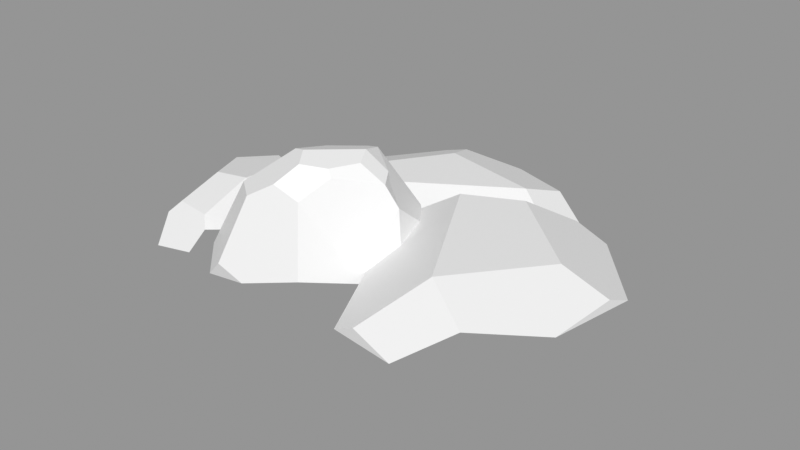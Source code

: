 # Source: Rocks_Round_m_2C_03.blend  (saved by Blender 3.0.42; exported with 4.5.12 LTS)
import bpy
from mathutils import Matrix  # noqa: F401  (used for matrix-valued properties, if any)

bpy.ops.wm.read_factory_settings(use_empty=True)
scene = bpy.context.scene
scene.name = 'Scene'

# ---- images (referenced by path relative to the original .blend; pixels are not part of the script)
import os
ASSET_DIR = os.environ.get("B2B_ASSET_DIR", "")  # directory of the original .blend (textures are referenced by path, not embedded)
HERE = os.path.dirname(os.path.abspath(__file__))  # packed textures are extracted next to this script under _unpacked/

def load_image(name, relpath, width, height, colorspace="sRGB"):
    """Load a texture the original file referenced (path relative to the .blend, or extracted next to this script)."""
    p = next((c for c in (os.path.join(HERE, relpath), os.path.join(ASSET_DIR, relpath)) if relpath and os.path.exists(c)), "")
    if p:
        img = bpy.data.images.load(p, check_existing=True)
        img.name = name
    else:  # same state as the original file: an image datablock whose file is absent (Cycles renders it pink)
        img = bpy.data.images.new(name, width, height)
        img.source = "FILE"
        img.filepath = "//" + (relpath or name)
    img.colorspace_settings.name = colorspace
    return img
img_rocks_texture_atlas_1024x1024_png = load_image('Rocks_Texture_Atlas_1024x1024.png', 'Rocks_Texture_Atlas_1024x1024.png', 1024, 1024, 'sRGB')

# ---- materials (node trees are filled in below, after node groups)
mat_rocks_063 = bpy.data.materials.new('Rocks.063')
mat_rocks_063.use_transparent_shadow = False
mat_rocks_063.diffuse_color = (1.0, 1.0, 1.0, 1.0)
mat_rocks_063.roughness = 0.69
mat_rocks_063.specular_intensity = 0.0
mat_material_057 = bpy.data.materials.new('Material.057')
mat_material_057.use_transparent_shadow = False
mat_material_057.roughness = 0.5

# ---- material node trees
mat_rocks_063.use_nodes = True; mat_rocks_063.node_tree.nodes.clear()
_N = mat_rocks_063.node_tree.nodes; _L = mat_rocks_063.node_tree.links
n0 = _N.new('ShaderNodeBsdfPrincipled'); n0.name = 'Principled BSDF'; n0.location = (10, 300)
n0.distribution = 'GGX'
n0.subsurface_method = 'RANDOM_WALK_SKIN'
n0.inputs[2].default_value = 0.69
n0.inputs[3].default_value = 1.45
n0.inputs[4].default_value = 0.0
n0.inputs[13].default_value = 0.0
n1 = _N.new('ShaderNodeOutputMaterial'); n1.name = 'Material Output'; n1.location = (300, 300)
n2 = _N.new('ShaderNodeNormalMap'); n2.name = 'Normal Map'; n2.location = (-300, -300)
n2.label = 'Normal/Map'
n3 = _N.new('ShaderNodeTexImage'); n3.name = 'Image Texture'; n3.location = (-300, 600)
n3.image = img_rocks_texture_atlas_1024x1024_png
_L.new(n0.outputs[0], n1.inputs[0])
_L.new(n2.outputs[0], n0.inputs[5])
_L.new(n3.outputs[0], n0.inputs[0])
n1.is_active_output = True
mat_material_057.use_nodes = True; mat_material_057.node_tree.nodes.clear()
_N = mat_material_057.node_tree.nodes; _L = mat_material_057.node_tree.links
n0 = _N.new('ShaderNodeBsdfPrincipled'); n0.name = 'Principled BSDF'; n0.location = (10, 300)
n0.distribution = 'GGX'
n0.subsurface_method = 'RANDOM_WALK_SKIN'
n0.inputs[3].default_value = 1.45
n0.inputs[27].default_value = (0.0, 0.0, 0.0, 1.0)
n0.inputs[28].default_value = 1.0
n1 = _N.new('ShaderNodeOutputMaterial'); n1.name = 'Material Output'; n1.location = (300, 300)
n2 = _N.new('ShaderNodeNormalMap'); n2.name = 'Normal Map'; n2.location = (-300, -300)
n2.label = 'Normal/Map'
n2.inputs[0].default_value = 0.0
_L.new(n0.outputs[0], n1.inputs[0])
_L.new(n2.outputs[0], n0.inputs[5])
n1.is_active_output = True

# ---- meshes
me_rocks_round_m_2c_03_005 = bpy.data.meshes.new('Rocks_Round_m_2C_03.005')
me_rocks_round_m_2c_03_005.from_pydata([(-0.4006, -0.1626, 0.281), (-0.1767, -0.1025, 0.5773), (0.0973, -0.1637, 0.3536), (-0.3283, -0.1011, 0.04405), (-0.06269, -0.1014, -0.07824), (-0.05991, 0.1976, -0.1488), (0.2823, 0.1222, 0.1846), (0.1847, 0.1864, 0.3265), (0.1703, 0.5551, 0.1609), (0.08572, 0.283, -0.1594), (-0.004966, 0.6184, 0.001396), (0.1145, 0.3452, -0.1319), (-0.3579, -0.1021, 0.5774), (-0.4064, -0.1628, 0.3964), (-0.1191, 0.2256, -0.1313), (-0.3027, 0.1522, -0.02113), (-0.06047, 0.6073, -0.0009608), (-0.1319, 0.4321, -0.07885), (-0.4045, 0.1423, 0.6027), (0.02805, 0.5986, 0.3202), (-0.08537, 0.02791, 0.5492), (-0.1454, 0.5723, 0.4619), (-0.03493, 0.5205, 0.4409), (-0.3302, 0.2201, 0.6156), (-0.248, 0.5098, 0.5113), (0.0132, 0.2118, 0.5091), (-0.2191, 0.16, 0.5967), (0.2159, -0.1636, 0.1599), (0.1408, -0.1018, -0.04829), (0.1754, 0.08241, -0.07371), (0.2233, 0.462, 0.1399), (0.2086, 0.3154, -0.0419), (0.2386, 0.162, -0.01319), (-0.5053, 0.1399, 0.4187), (-0.4932, 0.2105, 0.4942), (0.02525, 0.6517, 0.1086), (0.06835, 0.6315, 0.1905), (-0.1521, 0.6582, 0.2839), (-0.09824, 0.6384, 0.3639), (0.003616, 0.6278, 0.3069), (-0.3639, 0.04483, 0.06593), (-0.4661, 0.01183, 0.2892), (-0.3821, 0.253, 0.05448), (-0.499, 0.1107, 0.3349), (-0.3549, 0.5118, 0.4277), (-0.1917, 0.6084, 0.1078), (-0.3096, 0.4474, 0.07916), (-0.2083, 0.6442, 0.2703), (0.1262, 0.5771, 0.08927), (0.1195, 0.5331, 0.07693), (1.162, 0.3882, 0.1089), (0.9468, 0.4501, 0.09321), (0.3133, 0.4501, -0.1422), (0.6467, 0.4501, 0.4663), (0.1295, 0.3348, -0.1217), (0.4656, 0.271, 0.6882), (1.112, 0.3437, 0.3753), (0.6665, 0.2256, 0.7259), (0.864, 0.3652, 0.5853), (0.8695, 0.3086, -0.3821), (1.181, 0.3469, 0.007582), (1.194, 0.1747, -0.05805), (1.119, 0.1609, 0.3388), (1.177, 0.08814, 0.03104), (0.1321, 0.1876, -0.1356), (0.556, 0.4501, -0.2572), (0.7095, 0.3481, -0.4122), (0.2681, 0.3252, -0.2971), (0.516, 0.2551, -0.4485), (0.3528, 0.2112, 0.667), (0.08941, 0.2419, 0.09167), (0.9298, -0.1307, 0.3725), (0.9422, 0.0503, 0.4672), (0.6537, 0.1484, 0.7235), (0.1653, 0.1326, -0.1355), (0.5998, 0.08137, -0.4328), (0.4208, 0.1067, 0.6798), (0.6294, -0.1307, 0.4412), (0.1681, 0.09313, 0.06728), (0.4088, -0.1307, -0.01888), (0.9222, 0.195, -0.3722), (1.136, 0.1469, -0.1399), (1.115, -0.08156, 0.000511), (0.7011, -0.1307, -0.3128), (-0.5866, -0.1001, -0.3457), (-0.7869, 0.2665, -0.2106), (-0.9359, 0.1373, -0.2117), (-0.9384, -0.1002, -0.2537), (-1.095, -0.1479, 0.1105), (-0.7827, -0.1, 0.5953), (-0.7633, 0.1405, 0.5794), (-0.5589, 0.1753, 0.5767), (-0.4921, -0.1002, 0.5971), (-0.3825, -0.1, -0.2617), (-0.2417, -0.1486, 0.2112), (-0.5431, 0.2555, 0.4959), (-0.3857, 0.1474, -0.1427), (-0.2869, 0.1394, 0.1824), (-0.3806, 0.2212, 0.2694), (-0.6213, 0.3612, 0.1782), (-0.774, 0.3087, -0.1709), (-0.6383, 0.3327, -0.09545), (-1.003, 0.2266, -0.02353), (-1.072, 0.1303, 0.103), (-0.8153, 0.2422, 0.4652), (-0.9041, 0.3116, -0.02408), (-0.5935, 0.2927, 0.4489), (-0.7769, 0.3528, 0.2036), (-0.7738, 0.2906, 0.4217), (-0.1691, 0.2852, -0.8378), (-0.1226, 0.3306, -0.6811), (0.3532, 0.3306, -0.5699), (0.1229, 0.2525, -0.8746), (0.6176, 0.1657, -0.6543), (0.4137, 0.2683, -0.7559), (-0.595, 0.2267, -0.4975), (-0.2801, 0.2549, -0.8238), (-0.352, 0.1283, -0.8147), (0.08286, 0.1182, -0.8696), (-0.2544, 0.06474, -0.827), (-0.1237, 0.1378, -0.04272), (-0.3736, 0.3306, -0.3096), (-0.5797, 0.2557, -0.3762), (-0.3313, 0.2389, -0.09513), (-0.5612, 0.1874, -0.2295), (-0.2519, 0.3306, -0.1873), (0.6476, 0.1551, -0.4164), (0.0978, 0.1587, -0.07064), (0.173, -0.1, -0.7448), (0.268, 0.03695, -0.7792), (0.6189, 0.109, -0.6446), (-0.1332, 0.09738, -0.06621), (-0.5692, 0.05978, -0.293), (0.6411, 0.07835, -0.468), (0.332, -0.1, -0.5509), (0.0771, 0.06841, -0.1232), (-0.08269, -0.1, -0.2701), (-0.6, 0.1432, -0.5375), (-0.4204, 0.1079, -0.7517), (-0.2568, -0.0404, -0.7606), (-0.4737, -0.1, -0.3972)], [], [(28, 29, 32), (14, 5, 4), (26, 20, 25), (4, 29, 28), (6, 30, 7), (43, 41, 13), (18, 34, 33), (14, 15, 46, 17), (20, 1, 2), (12, 1, 26, 18), (20, 2, 25), (21, 38, 47, 44), (9, 31, 32, 29), (46, 44, 47, 45), (42, 40, 41, 43), (26, 23, 18), (11, 10, 49, 31), (2, 7, 25), (25, 22, 24, 26), (15, 42, 46), (17, 11, 9), (16, 10, 17), (1, 20, 26), (21, 24, 22), (44, 34, 23, 24), (24, 23, 26), (6, 32, 31, 30), (21, 22, 38), (39, 36, 35, 37), (27, 28, 32, 6), (9, 11, 31), (8, 30, 49, 48), (40, 3, 0, 41), (30, 8, 19), (44, 46, 42, 43), (25, 7, 22), (17, 10, 11), (9, 29, 4, 5), (15, 14, 4, 3), (38, 39, 37), (16, 45, 37, 35), (0, 13, 41), (33, 43, 13), (22, 19, 39, 38), (7, 30, 19, 22), (43, 33, 44), (34, 44, 33), (5, 14, 17, 9), (40, 42, 15, 3), (10, 16, 35), (45, 47, 37), (36, 39, 19, 8), (38, 37, 47), (7, 2, 27, 6), (24, 21, 44), (17, 46, 45, 16), (34, 18, 23), (13, 12, 18, 33), (48, 49, 10), (31, 49, 30), (35, 48, 10), (8, 48, 35, 36), (81, 63, 82), (54, 64, 70), (63, 71, 82), (67, 68, 64), (69, 76, 73, 57), (61, 80, 59, 60), (50, 51, 56), (52, 65, 67), (81, 61, 63), (70, 55, 53, 52), (50, 56, 60), (62, 63, 61), (51, 53, 58, 56), (77, 72, 73, 76), (67, 54, 52), (65, 51, 66), (50, 60, 51), (80, 75, 68, 59), (70, 78, 76, 69), (54, 70, 52), (69, 55, 70), (74, 78, 70, 64), (57, 62, 56, 58), (75, 83, 79, 74), (81, 82, 83, 80), (54, 67, 64), (77, 76, 78, 79), (71, 72, 77), (65, 52, 53, 51), (72, 71, 63, 62), (55, 69, 57), (58, 53, 55, 57), (79, 78, 74), (68, 75, 74, 64), (83, 75, 80), (60, 59, 66, 51), (67, 65, 66, 68), (61, 81, 80), (68, 66, 59), (72, 62, 57, 73), (56, 62, 61, 60), (101, 100, 105), (106, 98, 99), (107, 105, 103), (91, 90, 89, 92), (102, 86, 87, 88), (88, 89, 104, 103), (90, 104, 89), (98, 96, 101, 99), (97, 98, 94), (95, 91, 92), (86, 85, 84, 87), (106, 95, 98), (95, 92, 94, 98), (98, 97, 96), (108, 106, 99, 107), (105, 100, 85), (99, 101, 105, 107), (93, 84, 96), (85, 100, 101), (94, 93, 96, 97), (103, 102, 88), (103, 104, 107), (108, 107, 104), (105, 102, 103), (84, 85, 101, 96), (91, 95, 106), (106, 108, 104), (105, 85, 86, 102), (90, 91, 106, 104), (138, 119, 139), (119, 128, 139), (123, 124, 120), (126, 133, 130, 113), (117, 137, 115, 116), (109, 110, 112), (125, 121, 123), (138, 117, 119), (109, 112, 116), (118, 119, 117), (110, 111, 114, 112), (134, 129, 130, 133), (121, 110, 122), (109, 116, 110), (137, 132, 124, 115), (127, 135, 133, 126), (131, 135, 127, 120), (113, 118, 112, 114), (132, 140, 136, 131), (138, 139, 140, 137), (134, 133, 135, 136), (128, 129, 134), (121, 125, 111, 110), (129, 128, 119, 118), (111, 125, 127, 126), (114, 111, 126, 113), (136, 135, 131), (124, 132, 131, 120), (140, 132, 137), (116, 115, 122, 110), (123, 121, 122, 124), (117, 138, 137), (124, 122, 115), (129, 118, 113, 130), (112, 118, 117, 116), (127, 125, 123, 120), (88, 94, 92, 89), (87, 93, 94, 88), (84, 93, 87), (2, 1, 12, 13), (13, 0, 27, 2), (3, 28, 27, 0), (4, 28, 3), (77, 79, 83, 71), (82, 71, 83), (134, 136, 140, 128), (128, 140, 139)])
me_rocks_round_m_2c_03_005.polygons.foreach_set('use_smooth', [True] * 179)
me_rocks_round_m_2c_03_005.polygons.foreach_set('material_index', [0, 0, 0, 0, 1, 0, 1, 1, 0, 0, 0, 1, 0, 1, 0, 1, 1, 0, 1, 1, 1, 1, 0, 1, 1, 1, 1, 1, 1, 0, 1, 1, 0, 1, 1, 1, 1, 0, 0, 1, 1, 0, 0, 1, 1, 1, 1, 1, 0, 1, 1, 1, 1, 0, 1, 1, 1, 0, 1, 1, 1, 1, 0, 0, 0, 0, 0, 0, 1, 1, 0, 1, 1, 0, 1, 0, 1, 1, 1, 0, 0, 1, 1, 0, 0, 0, 0, 0, 0, 0, 1, 0, 1, 1, 0, 0, 0, 1, 1, 0, 1, 0, 0, 1, 1, 1, 0, 0, 0, 0, 1, 0, 0, 0, 1, 0, 1, 1, 1, 1, 0, 1, 0, 0, 1, 1, 1, 1, 1, 1, 1, 1, 0, 0, 1, 0, 0, 1, 1, 0, 1, 0, 1, 0, 1, 1, 0, 0, 0, 0, 0, 0, 0, 0, 1, 0, 1, 1, 0, 0, 0, 1, 1, 0, 1, 0, 0, 1, 0, 0, 0, 0, 0, 0, 0, 0, 0, 0, 0])
_k = set([(0, 3), (0, 13), (0, 27), (0, 41), (1, 2), (1, 12), (1, 20), (1, 26), (2, 7), (2, 13), (2, 20), (2, 25), (2, 27), (3, 4), (3, 15), (3, 28), (3, 40), (4, 5), (4, 14), (4, 28), (4, 29), (5, 9), (5, 14), (6, 7), (6, 27), (6, 30), (6, 32), (7, 22), (7, 25), (7, 30), (8, 19), (8, 30), (8, 36), (8, 48), (9, 11), (9, 17), (9, 29), (10, 11), (10, 16), (10, 35), (10, 48), (10, 49), (11, 31), (12, 13), (12, 18), (13, 33), (13, 41), (13, 43), (14, 15), (14, 17), (15, 42), (15, 46), (16, 17), (16, 35), (16, 45), (17, 46), (18, 23), (18, 26), (18, 33), (18, 34), (19, 22), (19, 39), (20, 25), (20, 26), (21, 22), (21, 24), (21, 38), (22, 25), (23, 24), (23, 26), (24, 44), (25, 26), (27, 28), (28, 29), (28, 32), (29, 32), (30, 31), (30, 49), (31, 32), (33, 34), (33, 43), (34, 44), (35, 36), (35, 37), (35, 48), (36, 39), (37, 38), (37, 47), (38, 39), (40, 41), (40, 42), (41, 43), (42, 43), (42, 46), (44, 46), (44, 47), (45, 46), (45, 47), (48, 49), (50, 51), (50, 56), (50, 60), (51, 53), (51, 65), (52, 53), (52, 54), (52, 65), (52, 67), (53, 55), (53, 58), (54, 64), (54, 67), (54, 70), (55, 57), (55, 69), (56, 58), (56, 62), (57, 58), (57, 73), (59, 60), (59, 66), (59, 80), (60, 61), (61, 63), (61, 81), (62, 63), (62, 72), (63, 71), (63, 81), (63, 82), (64, 67), (64, 70), (64, 74), (65, 66), (65, 67), (66, 68), (67, 68), (68, 75), (69, 70), (69, 76), (70, 78), (71, 72), (71, 77), (71, 82), (71, 83), (72, 73), (72, 77), (73, 76), (74, 75), (74, 78), (74, 79), (75, 80), (75, 83), (76, 77), (76, 78), (77, 79), (78, 79), (79, 83), (80, 81), (80, 83), (81, 82), (82, 83), (84, 85), (84, 87), (84, 93), (84, 96), (85, 86), (85, 100), (85, 101), (86, 87), (86, 102), (87, 88), (87, 93), (88, 89), (88, 94), (88, 102), (88, 103), (89, 90), (89, 92), (89, 104), (90, 91), (90, 104), (91, 92), (91, 95), (92, 94), (92, 95), (93, 94), (93, 96), (94, 97), (94, 98), (95, 98), (95, 106), (96, 97), (96, 98), (96, 101), (97, 98), (98, 99), (98, 106), (99, 101), (99, 106), (99, 107), (100, 101), (100, 105), (101, 105), (102, 103), (102, 105), (103, 104), (104, 108), (105, 107), (106, 108), (107, 108), (109, 110), (109, 112), (109, 116), (110, 111), (110, 121), (111, 114), (111, 125), (111, 126), (112, 114), (112, 118), (113, 114), (113, 126), (113, 130), (115, 116), (115, 122), (115, 137), (116, 117), (117, 119), (117, 138), (118, 119), (118, 129), (119, 128), (119, 138), (119, 139), (120, 123), (120, 127), (120, 131), (121, 122), (121, 125), (122, 124), (123, 124), (123, 125), (124, 132), (125, 127), (126, 127), (126, 133), (127, 135), (128, 129), (128, 134), (128, 139), (128, 140), (129, 130), (129, 134), (130, 133), (131, 132), (131, 135), (131, 136), (132, 137), (132, 140), (133, 134), (133, 135), (134, 136), (135, 136), (136, 140), (137, 138), (137, 140), (138, 139), (139, 140)])
me_rocks_round_m_2c_03_005.attributes.new('sharp_edge', 'BOOLEAN', 'EDGE').data.foreach_set('value', [ (min(e.vertices), max(e.vertices)) in _k for e in me_rocks_round_m_2c_03_005.edges])
_uv = me_rocks_round_m_2c_03_005.uv_layers.new(name='UVMap')
_uv.uv.foreach_set('vector', [0.9365, 0.9238, 0.9427, 0.9237, 0.9463, 0.9275, 0.9425, 0.9085, 0.9436, 0.9114, 0.9343, 0.919, 0.9096, 0.9343, 0.9188, 0.9334, 0.9202, 0.9433, 0.9343, 0.919, 0.9427, 0.9237, 0.9365, 0.9238, 0.8945, 0.1694, 0.9083, 0.1691, 0.8982, 0.1776, 0.9125, 0.9119, 0.9174, 0.9145, 0.919, 0.9209, 0.9064, 0.9249, 0.9042, 0.917, 0.9089, 0.9141, 0.925, 0.1565, 0.9348, 0.1624, 0.9243, 0.1704, 0.9206, 0.1641, 0.9188, 0.9334, 0.9186, 0.9283, 0.928, 0.9296, 0.9157, 0.9246, 0.9186, 0.9283, 0.9096, 0.9343, 0.9064, 0.9249, 0.9188, 0.9334, 0.928, 0.9296, 0.9202, 0.9433, 0.9161, 0.1778, 0.9157, 0.1752, 0.9184, 0.1741, 0.9211, 0.1793, 0.9505, 0.9164, 0.9535, 0.9248, 0.9463, 0.9275, 0.9427, 0.9237, 0.9243, 0.1704, 0.9211, 0.1793, 0.9184, 0.1741, 0.9193, 0.1707, 0.9249, 0.9002, 0.926, 0.9101, 0.9174, 0.9145, 0.9125, 0.9119, 0.9096, 0.9343, 0.9042, 0.9302, 0.9064, 0.9249, 0.912, 0.1572, 0.9159, 0.1677, 0.912, 0.1677, 0.9063, 0.1599, 0.928, 0.9296, 0.9331, 0.9422, 0.9202, 0.9433, 0.9059, 0.1861, 0.913, 0.1776, 0.9178, 0.1803, 0.9154, 0.1921, 0.9348, 0.1624, 0.9326, 0.1692, 0.9243, 0.1704, 0.9206, 0.1641, 0.912, 0.1572, 0.9142, 0.1546, 0.9171, 0.1679, 0.9159, 0.1677, 0.9206, 0.1641, 0.9186, 0.9283, 0.9188, 0.9334, 0.9096, 0.9343, 0.9161, 0.1778, 0.9178, 0.1803, 0.913, 0.1776, 0.9211, 0.1793, 0.9283, 0.1874, 0.9203, 0.1905, 0.9178, 0.1803, 0.9178, 0.1803, 0.9203, 0.1905, 0.9154, 0.1921, 0.8945, 0.1694, 0.8984, 0.1601, 0.9063, 0.1599, 0.9083, 0.1691, 0.9161, 0.1778, 0.913, 0.1776, 0.9157, 0.1752, 0.9141, 0.1736, 0.9136, 0.1711, 0.9148, 0.1698, 0.9172, 0.174, 0.933, 0.9278, 0.9365, 0.9238, 0.9463, 0.9275, 0.9405, 0.9368, 0.9505, 0.9164, 0.954, 0.9179, 0.9535, 0.9248, 0.9111, 0.1699, 0.9083, 0.1691, 0.912, 0.1677, 0.9126, 0.1687, 0.926, 0.9101, 0.9275, 0.9155, 0.9213, 0.919, 0.9174, 0.9145, 0.9083, 0.1691, 0.9111, 0.1699, 0.9133, 0.1739, 0.9211, 0.1793, 0.9243, 0.1704, 0.9326, 0.1692, 0.9348, 0.1842, 0.9059, 0.1861, 0.8982, 0.1776, 0.913, 0.1776, 0.9206, 0.1641, 0.9159, 0.1677, 0.912, 0.1572, 0.9505, 0.9164, 0.9427, 0.9237, 0.9343, 0.919, 0.9436, 0.9114, 0.9313, 0.9051, 0.9425, 0.9085, 0.9343, 0.919, 0.9275, 0.9155, 0.9157, 0.1752, 0.9141, 0.1736, 0.9172, 0.174, 0.9171, 0.1679, 0.9193, 0.1707, 0.9172, 0.174, 0.9148, 0.1698, 0.9213, 0.919, 0.919, 0.9209, 0.9174, 0.9145, 0.9089, 0.9141, 0.9125, 0.9119, 0.919, 0.9209, 0.913, 0.1776, 0.9133, 0.1739, 0.9141, 0.1736, 0.9157, 0.1752, 0.8982, 0.1776, 0.9083, 0.1691, 0.9133, 0.1739, 0.913, 0.1776, 0.9348, 0.1842, 0.9322, 0.1865, 0.9211, 0.1793, 0.9283, 0.1874, 0.9211, 0.1793, 0.9322, 0.1865, 0.9228, 0.1538, 0.925, 0.1565, 0.9206, 0.1641, 0.9142, 0.1546, 0.926, 0.9101, 0.9249, 0.9002, 0.9313, 0.9051, 0.9275, 0.9155, 0.9159, 0.1677, 0.9171, 0.1679, 0.9148, 0.1698, 0.9193, 0.1707, 0.9184, 0.1741, 0.9172, 0.174, 0.9136, 0.1711, 0.9141, 0.1736, 0.9133, 0.1739, 0.9111, 0.1699, 0.9157, 0.1752, 0.9172, 0.174, 0.9184, 0.1741, 0.9331, 0.9422, 0.928, 0.9296, 0.933, 0.9278, 0.9405, 0.9368, 0.9178, 0.1803, 0.9161, 0.1778, 0.9211, 0.1793, 0.9206, 0.1641, 0.9243, 0.1704, 0.9193, 0.1707, 0.9171, 0.1679, 0.9283, 0.1874, 0.9243, 0.1926, 0.9203, 0.1905, 0.919, 0.9209, 0.9157, 0.9246, 0.9064, 0.9249, 0.9089, 0.9141, 0.9126, 0.1687, 0.912, 0.1677, 0.9159, 0.1677, 0.9063, 0.1599, 0.912, 0.1677, 0.9083, 0.1691, 0.9148, 0.1698, 0.9126, 0.1687, 0.9159, 0.1677, 0.9111, 0.1699, 0.9126, 0.1687, 0.9148, 0.1698, 0.9136, 0.1711, 0.1796, 0.9367, 0.1735, 0.9344, 0.1757, 0.928, 0.2053, 0.8934, 0.203, 0.8981, 0.1971, 0.8923, 0.1696, 0.93, 0.1724, 0.9155, 0.1757, 0.928, 0.2133, 0.9112, 0.2105, 0.9219, 0.2079, 0.9036, 0.1631, 0.893, 0.1658, 0.896, 0.1627, 0.9029, 0.1601, 0.903, 0.1762, 0.938, 0.1899, 0.9373, 0.192, 0.941, 0.1755, 0.9441, 0.9062, 0.1959, 0.9112, 0.2011, 0.9001, 0.2026, 0.9286, 0.2117, 0.927, 0.2039, 0.9348, 0.2099, 0.1796, 0.9367, 0.1762, 0.938, 0.1735, 0.9344, 0.9287, 0.224, 0.9061, 0.226, 0.9084, 0.2157, 0.9286, 0.2117, 0.1591, 0.9305, 0.158, 0.9213, 0.1614, 0.9335, 0.1638, 0.9212, 0.1696, 0.93, 0.1679, 0.9339, 0.9112, 0.2011, 0.9084, 0.2157, 0.9006, 0.2133, 0.9001, 0.2026, 0.1749, 0.906, 0.1665, 0.9142, 0.1627, 0.9029, 0.1658, 0.896, 0.9348, 0.2099, 0.9327, 0.2171, 0.9286, 0.2117, 0.927, 0.2039, 0.9112, 0.2011, 0.9285, 0.1964, 0.9062, 0.1959, 0.9084, 0.1929, 0.9112, 0.2011, 0.1899, 0.9373, 0.2002, 0.9317, 0.204, 0.9373, 0.192, 0.941, 0.1971, 0.8923, 0.1952, 0.8979, 0.1731, 0.8921, 0.1754, 0.8883, 0.9327, 0.2171, 0.9287, 0.224, 0.9286, 0.2117, 0.9089, 0.229, 0.9061, 0.226, 0.9287, 0.224, 0.202, 0.9001, 0.1952, 0.8979, 0.1971, 0.8923, 0.203, 0.8981, 0.1601, 0.903, 0.1638, 0.9212, 0.158, 0.9213, 0.1563, 0.911, 0.2037, 0.924, 0.194, 0.9244, 0.1926, 0.9092, 0.2057, 0.9046, 0.1796, 0.9367, 0.1757, 0.928, 0.194, 0.9244, 0.1899, 0.9373, 0.2133, 0.9029, 0.2133, 0.9112, 0.2079, 0.9036, 0.1749, 0.906, 0.1731, 0.8921, 0.1952, 0.8979, 0.1926, 0.9092, 0.1724, 0.9155, 0.1665, 0.9142, 0.1749, 0.906, 0.927, 0.2039, 0.9286, 0.2117, 0.9084, 0.2157, 0.9112, 0.2011, 0.1665, 0.9142, 0.1724, 0.9155, 0.1696, 0.93, 0.1638, 0.9212, 0.1603, 0.8962, 0.1631, 0.893, 0.1601, 0.903, 0.9006, 0.2133, 0.9084, 0.2157, 0.9061, 0.226, 0.9001, 0.2225, 0.1926, 0.9092, 0.1952, 0.8979, 0.202, 0.9001, 0.2105, 0.9219, 0.2037, 0.924, 0.2057, 0.9046, 0.2079, 0.9036, 0.194, 0.9244, 0.2002, 0.9317, 0.1899, 0.9373, 0.9084, 0.1929, 0.9246, 0.1927, 0.9285, 0.1964, 0.9112, 0.2011, 0.9348, 0.2099, 0.927, 0.2039, 0.9285, 0.1964, 0.9348, 0.2, 0.1762, 0.938, 0.1796, 0.9367, 0.1899, 0.9373, 0.204, 0.9373, 0.1978, 0.9415, 0.192, 0.941, 0.1665, 0.9142, 0.1638, 0.9212, 0.1601, 0.903, 0.1627, 0.9029, 0.158, 0.9213, 0.1638, 0.9212, 0.1679, 0.9339, 0.1614, 0.9335, 0.9568, 0.2097, 0.9609, 0.2121, 0.9592, 0.2179, 0.9407, 0.2165, 0.9419, 0.2065, 0.9491, 0.2131, 0.9509, 0.2178, 0.9592, 0.2179, 0.9594, 0.2274, 0.5427, 0.9, 0.5504, 0.8974, 0.5538, 0.9045, 0.5466, 0.9107, 0.5913, 0.9093, 0.5871, 0.9174, 0.5794, 0.9173, 0.5739, 0.9032, 0.5739, 0.9032, 0.5538, 0.9045, 0.5535, 0.8918, 0.5714, 0.8925, 0.5504, 0.8974, 0.5535, 0.8918, 0.5538, 0.9045, 0.9419, 0.2065, 0.955, 0.1995, 0.9568, 0.2097, 0.9491, 0.2131, 0.5405, 0.9301, 0.5363, 0.926, 0.5517, 0.928, 0.5328, 0.9156, 0.5355, 0.912, 0.5466, 0.9107, 0.5871, 0.9174, 0.5913, 0.9236, 0.5744, 0.9276, 0.5794, 0.9173, 0.9407, 0.2165, 0.9381, 0.2158, 0.9419, 0.2065, 0.5328, 0.9156, 0.5466, 0.9107, 0.5517, 0.928, 0.5363, 0.926, 0.9419, 0.2065, 0.943, 0.2013, 0.955, 0.1995, 0.9445, 0.2212, 0.9407, 0.2165, 0.9491, 0.2131, 0.9509, 0.2178, 0.9592, 0.2179, 0.9609, 0.2121, 0.963, 0.2115, 0.9491, 0.2131, 0.9568, 0.2097, 0.9592, 0.2179, 0.9509, 0.2178, 0.568, 0.9296, 0.5744, 0.9276, 0.5671, 0.9384, 0.963, 0.2115, 0.9609, 0.2121, 0.9568, 0.2097, 0.5517, 0.928, 0.568, 0.9296, 0.5671, 0.9384, 0.5541, 0.939, 0.5865, 0.9031, 0.5913, 0.9093, 0.5739, 0.9032, 0.9594, 0.2274, 0.9436, 0.2238, 0.9509, 0.2178, 0.9445, 0.2212, 0.9509, 0.2178, 0.9436, 0.2238, 0.9592, 0.2179, 0.9614, 0.2215, 0.9594, 0.2274, 0.9677, 0.1973, 0.963, 0.2115, 0.9568, 0.2097, 0.955, 0.1995, 0.9348, 0.2182, 0.9381, 0.2158, 0.9407, 0.2165, 0.9407, 0.2165, 0.9445, 0.2212, 0.9436, 0.2238, 0.9592, 0.2179, 0.963, 0.2115, 0.9677, 0.2169, 0.9614, 0.2215, 0.9378, 0.2251, 0.9348, 0.2182, 0.9407, 0.2165, 0.9436, 0.2238, 0.7959, 0.9103, 0.8018, 0.9056, 0.8048, 0.9099, 0.8042, 0.9049, 0.8204, 0.9096, 0.8048, 0.9099, 0.8069, 0.9446, 0.7961, 0.9411, 0.8161, 0.9409, 0.8456, 0.9063, 0.8423, 0.9079, 0.8373, 0.9035, 0.8378, 0.9013, 0.7971, 0.9067, 0.7896, 0.9181, 0.786, 0.9177, 0.7937, 0.9023, 0.9623, 0.1887, 0.9578, 0.1845, 0.9685, 0.1795, 0.9405, 0.1808, 0.9421, 0.1865, 0.9351, 0.1818, 0.7959, 0.9103, 0.7971, 0.9067, 0.8018, 0.9056, 0.8065, 0.896, 0.818, 0.8961, 0.8023, 0.8976, 0.8167, 0.9011, 0.8042, 0.9049, 0.8001, 0.903, 0.9578, 0.1845, 0.9612, 0.1674, 0.9685, 0.1677, 0.9685, 0.1795, 0.8289, 0.9144, 0.8238, 0.9047, 0.8373, 0.9035, 0.8423, 0.9079, 0.9421, 0.1865, 0.9578, 0.1845, 0.9406, 0.1946, 0.9623, 0.1887, 0.9601, 0.1923, 0.9578, 0.1845, 0.7896, 0.9181, 0.7891, 0.9281, 0.7833, 0.9285, 0.786, 0.9177, 0.8252, 0.9384, 0.823, 0.9347, 0.8439, 0.9178, 0.8456, 0.9213, 0.8153, 0.939, 0.823, 0.9347, 0.8252, 0.9384, 0.8161, 0.9409, 0.8378, 0.9013, 0.8167, 0.9011, 0.818, 0.8961, 0.8298, 0.8966, 0.7952, 0.935, 0.7983, 0.9263, 0.8149, 0.928, 0.8153, 0.939, 0.7959, 0.9103, 0.8048, 0.9099, 0.7983, 0.9263, 0.7896, 0.9181, 0.8289, 0.9144, 0.8439, 0.9178, 0.823, 0.9347, 0.8149, 0.928, 0.8204, 0.9096, 0.8238, 0.9047, 0.8289, 0.9144, 0.9421, 0.1865, 0.9405, 0.1808, 0.9612, 0.1674, 0.9578, 0.1845, 0.8238, 0.9047, 0.8204, 0.9096, 0.8042, 0.9049, 0.8167, 0.9011, 0.9612, 0.1674, 0.9405, 0.1808, 0.94, 0.1662, 0.9607, 0.1538, 0.9685, 0.1677, 0.9612, 0.1674, 0.9607, 0.1538, 0.9685, 0.1584, 0.8149, 0.928, 0.823, 0.9347, 0.8153, 0.939, 0.7961, 0.9411, 0.7952, 0.935, 0.8153, 0.939, 0.8161, 0.9409, 0.7983, 0.9263, 0.7891, 0.9281, 0.7896, 0.9181, 0.9601, 0.1923, 0.9443, 0.1973, 0.9406, 0.1946, 0.9578, 0.1845, 0.9351, 0.1818, 0.9421, 0.1865, 0.9406, 0.1946, 0.935, 0.1919, 0.7971, 0.9067, 0.7959, 0.9103, 0.7896, 0.9181, 0.7833, 0.9285, 0.783, 0.9219, 0.786, 0.9177, 0.8238, 0.9047, 0.8167, 0.9011, 0.8378, 0.9013, 0.8373, 0.9035, 0.818, 0.8961, 0.8167, 0.9011, 0.8001, 0.903, 0.8023, 0.8976, 0.94, 0.1662, 0.9405, 0.1808, 0.9351, 0.1818, 0.9348, 0.1729, 0.5739, 0.9032, 0.5517, 0.928, 0.5466, 0.9107, 0.5538, 0.9045, 0.5794, 0.9173, 0.568, 0.9296, 0.5517, 0.928, 0.5739, 0.9032, 0.5744, 0.9276, 0.568, 0.9296, 0.5794, 0.9173, 0.928, 0.9296, 0.9186, 0.9283, 0.9157, 0.9246, 0.919, 0.9209, 0.919, 0.9209, 0.9213, 0.919, 0.933, 0.9278, 0.928, 0.9296, 0.9275, 0.9155, 0.9365, 0.9238, 0.933, 0.9278, 0.9213, 0.919, 0.9343, 0.919, 0.9365, 0.9238, 0.9275, 0.9155, 0.1749, 0.906, 0.1926, 0.9092, 0.194, 0.9244, 0.1724, 0.9155, 0.1757, 0.928, 0.1724, 0.9155, 0.194, 0.9244, 0.8289, 0.9144, 0.8149, 0.928, 0.7983, 0.9263, 0.8204, 0.9096, 0.8204, 0.9096, 0.7983, 0.9263, 0.8048, 0.9099])
me_rocks_round_m_2c_03_005.materials.append(mat_rocks_063)
me_rocks_round_m_2c_03_005.materials.append(mat_material_057)
me_rocks_round_m_2c_03_005.use_remesh_fix_poles = True
me_rocks_round_m_2c_03_005.use_remesh_preserve_attributes = False
me_rocks_round_m_2c_03_005.update()
me_rocks_round_m_2c_03_005.normals_split_custom_set([tuple(v) for v in zip(*[iter([0.807, -0.2266, -0.5453, 0.807, -0.2266, -0.5453, 0.807, -0.2266, -0.5453, -0.3678, -0.2104, -0.9058, -0.3678, -0.2104, -0.9058, -0.3678, -0.2104, -0.9058, 0.3494, 0.01719, 0.9368, 0.3494, 0.01719, 0.9368, 0.3494, 0.01719, 0.9368, 0.1433, -0.1616, -0.9764, 0.1433, -0.1616, -0.9764, 0.1433, -0.1616, -0.9764, 0.8474, 0.2112, 0.4871, 0.8474, 0.2112, 0.4871, 0.8474, 0.2112, 0.4871, -0.9477, -0.319, 0.008017, -0.9477, -0.319, 0.008017, -0.9477, -0.319, 0.008017, -0.8213, -0.3447, 0.4545, -0.8213, -0.3447, 0.4545, -0.8213, -0.3447, 0.4545, -0.6043, 0.2102, -0.7685, -0.6043, 0.2102, -0.7685, -0.6043, 0.2102, -0.7685, -0.6043, 0.2102, -0.7685, 0.5812, -0.2398, 0.7776, 0.5812, -0.2398, 0.7776, 0.5812, -0.2398, 0.7776, 0.02059, -0.08437, 0.9962, 0.02059, -0.08437, 0.9962, 0.02059, -0.08437, 0.9962, 0.02059, -0.08437, 0.9962, 0.63, -0.1724, 0.7572, 0.63, -0.1724, 0.7572, 0.63, -0.1724, 0.7572, -0.3141, 0.8502, 0.4225, -0.3141, 0.8502, 0.4225, -0.3141, 0.8502, 0.4225, -0.3141, 0.8502, 0.4225, 0.6912, 0.0002828, -0.7226, 0.6912, 0.0002828, -0.7226, 0.6912, 0.0002827, -0.7226, 0.6912, 0.0002827, -0.7226, -0.7702, 0.6017, -0.2113, -0.7702, 0.6017, -0.2113, -0.7702, 0.6017, -0.2113, -0.7702, 0.6017, -0.2113, -0.8988, -0.1018, -0.4264, -0.8988, -0.1018, -0.4264, -0.8988, -0.1018, -0.4264, -0.8988, -0.1018, -0.4264, 0.05208, -0.2115, 0.976, 0.05208, -0.2115, 0.976, 0.05208, -0.2115, 0.976, 0.6696, 0.544, -0.5056, 0.6696, 0.544, -0.5056, 0.6745, 0.5462, -0.4967, 0.6742, 0.5461, -0.4972, 0.7145, -0.125, 0.6884, 0.7145, -0.125, 0.6884, 0.7145, -0.125, 0.6884, 0.2925, 0.2496, 0.9231, 0.2925, 0.2496, 0.9231, 0.2925, 0.2496, 0.9231, 0.2925, 0.2496, 0.9231, -0.4547, 0.277, -0.8465, -0.4547, 0.277, -0.8465, -0.4547, 0.277, -0.8465, -0.04629, 0.4216, -0.9056, -0.04629, 0.4216, -0.9056, -0.04629, 0.4216, -0.9056, -0.04629, 0.4216, -0.9056, -0.04629, 0.4216, -0.9056, -0.04629, 0.4216, -0.9056, 0.3179, -0.01869, 0.9479, 0.3179, -0.01869, 0.9479, 0.3179, -0.01869, 0.9479, 0.2925, 0.2496, 0.9231, 0.2925, 0.2496, 0.9231, 0.2925, 0.2496, 0.9231, -0.5575, 0.4158, 0.7185, -0.5589, 0.4151, 0.7178, -0.5588, 0.4152, 0.7179, -0.5575, 0.4158, 0.7185, 0.2925, 0.2496, 0.9231, 0.2925, 0.2496, 0.9231, 0.2925, 0.2496, 0.9231, 0.9706, 0.147, -0.1906, 0.9706, 0.147, -0.1906, 0.9706, 0.147, -0.1906, 0.9706, 0.147, -0.1906, 0.4231, 0.6437, 0.6377, 0.4231, 0.6437, 0.6377, 0.4231, 0.6437, 0.6377, 0.1726, 0.9766, 0.1286, 0.1758, 0.9749, 0.1364, 0.1758, 0.9749, 0.1364, 0.172, 0.9769, 0.1271, 0.9147, -0.2377, -0.3269, 0.9147, -0.2377, -0.3269, 0.9147, -0.2377, -0.3269, 0.9147, -0.2377, -0.3269, 0.6912, 0.0002828, -0.7226, 0.6912, 0.000283, -0.7226, 0.6912, 0.0002828, -0.7226, 0.742, 0.384, -0.5495, 0.742, 0.384, -0.5495, 0.742, 0.384, -0.5495, 0.742, 0.384, -0.5495, -0.8891, -0.2442, -0.3872, -0.8891, -0.2442, -0.3872, -0.8891, -0.2442, -0.3872, -0.8891, -0.2442, -0.3872, 0.7516, 0.2946, 0.5901, 0.7515, 0.2946, 0.5904, 0.7518, 0.2947, 0.5899, -0.9074, 0.3715, -0.1966, -0.9102, 0.3684, -0.1892, -0.9102, 0.3684, -0.1892, -0.9073, 0.3715, -0.1971, 0.7223, 0.2547, 0.643, 0.7223, 0.2547, 0.643, 0.7223, 0.2547, 0.643, -0.04629, 0.4216, -0.9056, -0.04629, 0.4216, -0.9056, -0.04629, 0.4216, -0.9056, 0.1721, -0.2667, -0.9483, 0.1721, -0.2667, -0.9483, 0.1721, -0.2667, -0.9483, 0.1721, -0.2667, -0.9483, -0.4239, -0.2023, -0.8828, -0.4239, -0.2023, -0.8828, -0.4239, -0.2023, -0.8828, -0.4239, -0.2023, -0.8828, 0.1719, 0.9769, 0.1268, 0.1726, 0.9766, 0.1286, 0.172, 0.9769, 0.1271, -0.1896, 0.9541, -0.2317, -0.1842, 0.9555, -0.2302, -0.1859, 0.9551, -0.2306, -0.1896, 0.9541, -0.2317, -0.9359, -0.3491, -0.04765, -0.9359, -0.3491, -0.04765, -0.9359, -0.3491, -0.04765, -0.9491, -0.3128, 0.03758, -0.9491, -0.3128, 0.03758, -0.9491, -0.3128, 0.03758, 0.4231, 0.6437, 0.6377, 0.4231, 0.6437, 0.6377, 0.4231, 0.6437, 0.6377, 0.4231, 0.6437, 0.6377, 0.7528, 0.295, 0.5885, 0.7516, 0.2946, 0.5901, 0.7518, 0.2947, 0.5899, 0.7528, 0.295, 0.5885, -0.9073, 0.3715, -0.1971, -0.9063, 0.3714, -0.2016, -0.9074, 0.3715, -0.1966, -0.9061, 0.3713, -0.2025, -0.9074, 0.3715, -0.1966, -0.9063, 0.3714, -0.2016, -0.1942, 0.2252, -0.9548, -0.1942, 0.2252, -0.9548, -0.1942, 0.2252, -0.9548, -0.1942, 0.2252, -0.9548, -0.755, -0.09551, -0.6487, -0.755, -0.09551, -0.6487, -0.755, -0.09551, -0.6487, -0.755, -0.09551, -0.6487, -0.1811, 0.9526, -0.2444, -0.1811, 0.9526, -0.2444, -0.1811, 0.9526, -0.2444, -0.1842, 0.9555, -0.2302, -0.1824, 0.956, -0.2297, -0.1859, 0.9551, -0.2306, 0.6239, 0.689, 0.3688, 0.6239, 0.689, 0.3688, 0.6239, 0.689, 0.3688, 0.6239, 0.689, 0.3688, -0.3141, 0.8502, 0.4225, -0.3141, 0.8502, 0.4225, -0.3141, 0.8502, 0.4225, 0.8076, -0.1932, 0.5572, 0.8076, -0.1932, 0.5572, 0.8076, -0.1932, 0.5572, 0.8076, -0.1932, 0.5572, -0.3141, 0.8502, 0.4225, -0.3141, 0.8502, 0.4225, -0.3141, 0.8502, 0.4225, -0.544, 0.5162, -0.6615, -0.544, 0.5162, -0.6615, -0.544, 0.5162, -0.6615, -0.544, 0.5162, -0.6615, -0.5589, 0.4151, 0.7178, -0.5591, 0.415, 0.7177, -0.5588, 0.4152, 0.7179, -0.8746, -0.2677, 0.4041, -0.8746, -0.2677, 0.4041, -0.8746, -0.2677, 0.4041, -0.8746, -0.2677, 0.4041, 0.5807, 0.1365, -0.8026, 0.5807, 0.1365, -0.8026, 0.5807, 0.1365, -0.8026, 0.6742, 0.5461, -0.4972, 0.6745, 0.5462, -0.4967, 0.6752, 0.5465, -0.4954, 0.5008, 0.7767, -0.382, 0.5008, 0.7767, -0.382, 0.5008, 0.7767, -0.382, 0.5773, 0.8097, -0.1058, 0.5773, 0.8097, -0.1058, 0.5773, 0.8097, -0.1058, 0.5773, 0.8097, -0.1058, 0.9089, -0.2756, -0.3129, 0.9089, -0.2756, -0.3129, 0.9089, -0.2756, -0.3129, -0.9828, 0.0, -0.1846, -0.9828, 0.0, -0.1846, -0.9828, 0.0, -0.1846, 0.8481, -0.3767, 0.3726, 0.8481, -0.3767, 0.3726, 0.8481, -0.3767, 0.3726, -0.5583, -0.3377, -0.7578, -0.5583, -0.3377, -0.7578, -0.5583, -0.3377, -0.7578, -0.1846, 1.059e-08, 0.9828, -0.1846, -1.653e-07, 0.9828, -0.1846, -1.653e-07, 0.9828, -0.1846, -6.9e-08, 0.9828, 0.7339, 0.2871, -0.6156, 0.7339, 0.2871, -0.6156, 0.7339, 0.2871, -0.6156, 0.7339, 0.2871, -0.6156, 0.2562, 0.9444, 0.206, 0.2562, 0.9444, 0.206, 0.2562, 0.9444, 0.206, -0.264, 0.7872, -0.5573, -0.264, 0.7872, -0.5573, -0.264, 0.7872, -0.5573, 0.7694, -0.5243, -0.3649, 0.7694, -0.5243, -0.3649, 0.7694, -0.5243, -0.3649, -0.4904, 0.829, 0.2688, -0.4904, 0.829, 0.2687, -0.4904, 0.829, 0.2687, -0.4904, 0.829, 0.2688, 0.9828, -3.777e-06, 0.1846, 0.9828, 1.99e-07, 0.1846, 0.9828, -9.829e-08, 0.1846, 0.9828, 7.909e-07, 0.1846, 0.9828, 1.768e-06, 0.1846, 0.9828, 1.061e-06, 0.1846, 0.2562, 0.9444, 0.206, 0.2562, 0.9444, 0.206, 0.2562, 0.9444, 0.206, 0.2562, 0.9444, 0.206, 0.2009, -0.7053, 0.6798, 0.2009, -0.7053, 0.6798, 0.2009, -0.7053, 0.6798, 0.2009, -0.7053, 0.6798, -0.5114, 0.7359, -0.4439, -0.5114, 0.7359, -0.4439, -0.5114, 0.7359, -0.4439, 0.2831, 0.9056, -0.3157, 0.2831, 0.9056, -0.3157, 0.2831, 0.9056, -0.3157, 0.2831, 0.9056, -0.3157, 0.2831, 0.9056, -0.3157, 0.2831, 0.9056, -0.3157, 0.1846, -6.749e-08, -0.9828, 0.1846, -6.749e-08, -0.9828, 0.1846, -2.408e-08, -0.9828, 0.1846, -2.805e-08, -0.9828, -0.8059, -0.4825, 0.3431, -0.8059, -0.4825, 0.3431, -0.8059, -0.4825, 0.3431, -0.8059, -0.4825, 0.3431, -0.4904, 0.829, 0.2688, -0.4904, 0.829, 0.2688, -0.4904, 0.829, 0.2688, -0.4904, 0.829, 0.2687, -0.4904, 0.829, 0.2687, -0.4904, 0.829, 0.2688, -0.8781, -0.474, -0.06512, -0.8781, -0.474, -0.06512, -0.8781, -0.474, -0.06512, -0.8781, -0.474, -0.06512, 0.6338, -0.1285, 0.7627, 0.6338, -0.1285, 0.7627, 0.6338, -0.1285, 0.7627, 0.6338, -0.1285, 0.7627, -0.5066, -0.6498, -0.5666, -0.5066, -0.6498, -0.5666, -0.5066, -0.6498, -0.5666, -0.5066, -0.6498, -0.5666, 0.5732, -0.4878, -0.6584, 0.5732, -0.4878, -0.6584, 0.5732, -0.4878, -0.6584, 0.5732, -0.4878, -0.6584, -0.7827, 0.04496, -0.6207, -0.7827, 0.04496, -0.6207, -0.7827, 0.04496, -0.6207, -0.5881, -0.7627, 0.2692, -0.5881, -0.7627, 0.2692, -0.5881, -0.7627, 0.2692, -0.5881, -0.7627, 0.2692, 0.1974, -0.4653, 0.8629, 0.1974, -0.4653, 0.8629, 0.1974, -0.4653, 0.8629, 0.0, 1.0, 0.0, 0.0, 1.0, 0.0, 0.0, 1.0, 0.0, 0.0, 1.0, 0.0, 0.7934, -0.4706, 0.3861, 0.7934, -0.4706, 0.3861, 0.7934, -0.4706, 0.3861, 0.7934, -0.4706, 0.3861, -0.1846, 4.27e-07, 0.9828, -0.1846, 1.059e-08, 0.9828, -0.1846, -6.9e-08, 0.9828, -0.009678, 0.756, 0.6545, -0.009678, 0.756, 0.6545, -0.009678, 0.756, 0.6545, -0.009678, 0.756, 0.6545, -0.6994, -0.7034, -0.1271, -0.6994, -0.7034, -0.1271, -0.6994, -0.7034, -0.1271, -0.5583, -0.3377, -0.7578, -0.5583, -0.3377, -0.7578, -0.5583, -0.3377, -0.7578, -0.5583, -0.3377, -0.7578, 0.2935, -0.3609, -0.8852, 0.2935, -0.3609, -0.8852, 0.2935, -0.3609, -0.8852, 0.2831, 0.9056, -0.3157, 0.2831, 0.9056, -0.3157, 0.2831, 0.9056, -0.3157, 0.2831, 0.9056, -0.3157, -0.2125, 0.7062, -0.6754, -0.2125, 0.7062, -0.6754, -0.2125, 0.7062, -0.6754, -0.2125, 0.7062, -0.6754, 0.7339, 0.2871, -0.6156, 0.7339, 0.2871, -0.6156, 0.7339, 0.2871, -0.6156, 0.1846, -2.408e-08, -0.9828, 0.1846, 1.626e-07, -0.9828, 0.1846, -2.805e-08, -0.9828, 0.6338, -0.1285, 0.7627, 0.6338, -0.1285, 0.7627, 0.6338, -0.1285, 0.7627, 0.6338, -0.1285, 0.7627, 0.9828, 1.99e-07, 0.1846, 0.9828, 7.909e-07, 0.1846, 0.9828, 1.061e-06, 0.1846, 0.9828, -9.829e-08, 0.1846, -0.1099, 0.987, -0.1171, -0.1099, 0.987, -0.1171, -0.1099, 0.987, -0.1171, 0.444, 0.8785, 0.1765, 0.444, 0.8785, 0.1765, 0.444, 0.8785, 0.1765, -0.634, 0.7413, 0.2202, -0.634, 0.7413, 0.2202, -0.634, 0.7413, 0.2202, -0.00307, 0.06989, 0.9976, -0.00307, 0.06989, 0.9976, -0.00307, 0.06989, 0.9976, -0.00307, 0.06989, 0.9976, -0.9214, 0.08435, -0.3793, -0.9214, 0.08435, -0.3793, -0.9214, 0.08435, -0.3793, -0.9214, 0.08435, -0.3793, -0.8348, 0.1066, 0.5402, -0.8348, 0.1066, 0.5402, -0.8348, 0.1066, 0.5402, -0.8348, 0.1066, 0.5402, -0.8679, 0.1023, 0.4861, -0.8679, 0.1023, 0.4861, -0.8679, 0.1023, 0.4861, 0.5537, 0.8208, -0.1401, 0.5537, 0.8208, -0.1401, 0.5537, 0.8208, -0.1401, 0.5537, 0.8208, -0.1401, 0.7495, 0.1816, 0.6367, 0.7495, 0.1816, 0.6367, 0.7495, 0.1816, 0.6367, 0.8775, 0.2435, 0.4131, 0.8775, 0.2435, 0.4131, 0.8775, 0.2435, 0.4131, -0.2259, 0.2053, -0.9523, -0.2259, 0.2053, -0.9523, -0.2259, 0.2053, -0.9523, -0.2259, 0.2053, -0.9523, 0.4576, 0.867, 0.1972, 0.4576, 0.867, 0.1972, 0.4576, 0.867, 0.1972, 0.8188, 0.2453, 0.519, 0.8188, 0.2453, 0.519, 0.8188, 0.2453, 0.519, 0.8188, 0.2453, 0.519, 0.5659, 0.8103, -0.152, 0.5659, 0.8103, -0.152, 0.5659, 0.8103, -0.152, -0.03186, 0.9651, 0.2599, -0.03186, 0.9651, 0.2599, -0.03186, 0.9651, 0.2599, -0.03186, 0.9651, 0.2599, -0.5612, 0.6517, -0.5102, -0.5612, 0.6517, -0.5102, -0.5612, 0.6517, -0.5102, -0.09466, 0.9894, -0.1102, -0.09466, 0.9894, -0.1102, -0.09466, 0.9894, -0.1102, -0.09466, 0.9894, -0.1102, 0.347, 0.4101, -0.8435, 0.347, 0.4101, -0.8435, 0.347, 0.4101, -0.8435, 0.3036, 0.6024, -0.7382, 0.3036, 0.6024, -0.7382, 0.3036, 0.6024, -0.7382, 0.9519, 0.1327, -0.2763, 0.9519, 0.1327, -0.2763, 0.9519, 0.1327, -0.2763, 0.9519, 0.1327, -0.2763, -0.8961, 0.06126, -0.4397, -0.8961, 0.06126, -0.4397, -0.8961, 0.06126, -0.4397, -0.634, 0.7413, 0.2202, -0.634, 0.7413, 0.2202, -0.634, 0.7413, 0.2202, -0.634, 0.7413, 0.2202, -0.634, 0.7413, 0.2202, -0.634, 0.7413, 0.2202, -0.634, 0.7413, 0.2202, -0.634, 0.7413, 0.2202, -0.634, 0.7413, 0.2202, 0.2875, 0.505, -0.8138, 0.2875, 0.505, -0.8138, 0.2875, 0.505, -0.8138, 0.2875, 0.505, -0.8138, -0.1127, 0.7161, 0.6889, -0.1127, 0.7161, 0.6889, -0.1127, 0.7161, 0.6889, -0.1127, 0.7161, 0.6889, -0.1127, 0.7161, 0.6889, -0.1127, 0.7161, 0.6889, -0.5612, 0.6517, -0.5102, -0.5612, 0.6517, -0.5102, -0.5612, 0.6517, -0.5102, -0.5612, 0.6517, -0.5102, -0.1127, 0.7161, 0.6889, -0.1127, 0.7161, 0.6889, -0.1127, 0.7161, 0.6889, -0.1127, 0.7161, 0.6889, -0.4634, -0.4659, -0.7538, -0.4634, -0.4659, -0.7538, -0.4634, -0.4659, -0.7538, -0.04285, -0.5331, -0.8449, -0.04285, -0.5331, -0.8449, -0.04285, -0.5331, -0.8449, -0.3987, -0.3884, 0.8308, -0.3987, -0.3884, 0.8308, -0.3987, -0.3884, 0.8308, 0.9921, 1.846e-06, -0.1251, 0.9921, 1.846e-06, -0.1251, 0.9921, 1.846e-06, -0.1251, 0.9921, 1.846e-06, -0.1251, -0.6898, 0.3465, -0.6357, -0.6898, 0.3465, -0.6357, -0.6898, 0.3465, -0.6357, -0.6898, 0.3465, -0.6357, 0.06933, 0.9524, -0.2968, 0.06933, 0.9524, -0.2968, 0.06933, 0.9524, -0.2968, -0.4276, 0.7977, 0.4253, -0.4276, 0.7977, 0.4253, -0.4276, 0.7977, 0.4253, -0.4579, -0.5709, -0.6815, -0.4579, -0.5709, -0.6815, -0.4579, -0.5709, -0.6815, -0.1251, -8.881e-07, -0.9921, -0.1251, 3.014e-08, -0.9921, -0.1251, -8.982e-09, -0.9921, -0.1251, 1.065e-07, -0.9921, -0.1251, 1.213e-07, -0.9921, -0.1251, 1.106e-07, -0.9921, 0.06933, 0.9524, -0.2968, 0.06933, 0.9524, -0.2968, 0.06933, 0.9524, -0.2968, 0.06933, 0.9524, -0.2968, 0.4399, -0.7928, -0.4219, 0.4399, -0.7928, -0.4219, 0.4399, -0.7928, -0.4219, 0.4399, -0.7928, -0.4219, -0.2809, 0.9408, -0.1897, -0.2809, 0.9408, -0.1897, -0.2809, 0.9408, -0.1897, -0.2809, 0.9408, -0.1897, -0.2809, 0.9408, -0.1897, -0.2809, 0.9408, -0.1897, -0.9921, 0.0, 0.1251, -0.9921, 0.0, 0.1251, -0.9921, 0.0, 0.1251, -0.9921, 0.0, 0.1251, 0.451, -0.5238, 0.7227, 0.451, -0.5238, 0.7227, 0.451, -0.5238, 0.7227, 0.451, -0.5238, 0.7227, 0.155, -0.5231, 0.8381, 0.155, -0.5231, 0.8381, 0.155, -0.5231, 0.8381, 0.155, -0.5231, 0.8381, 0.3806, -0.1477, -0.9129, 0.3806, -0.1477, -0.9129, 0.3806, -0.1477, -0.9129, 0.3806, -0.1477, -0.9129, -0.2583, -0.6894, 0.6768, -0.2583, -0.6894, 0.6768, -0.2583, -0.6894, 0.6768, -0.2583, -0.6894, 0.6768, -0.6325, -0.6228, -0.4605, -0.6325, -0.6228, -0.4605, -0.6325, -0.6228, -0.4605, -0.6325, -0.6228, -0.4605, 0.3348, -0.7915, 0.5112, 0.3348, -0.7915, 0.5112, 0.3348, -0.7915, 0.5112, 0.3348, -0.7915, 0.5112, 0.6347, -0.5712, -0.5205, 0.6347, -0.5712, -0.5205, 0.6347, -0.5712, -0.5205, 0.0, 1.0, -9.165e-08, 0.0, 1.0, -9.165e-08, 0.0, 1.0, -9.165e-08, 0.0, 1.0, -9.165e-08, 0.05473, -0.4786, -0.8763, 0.05473, -0.4786, -0.8763, 0.05473, -0.4786, -0.8763, 0.05473, -0.4786, -0.8763, 0.2782, 0.8554, 0.4368, 0.2782, 0.8554, 0.4368, 0.2782, 0.8554, 0.4368, 0.2782, 0.8554, 0.4368, 0.5123, 0.8562, -0.06759, 0.5123, 0.8562, -0.06759, 0.5123, 0.8562, -0.06759, 0.5123, 0.8562, -0.06759, 0.0939, -0.7036, 0.7044, 0.0939, -0.7036, 0.7044, 0.0939, -0.7036, 0.7044, -0.3987, -0.3884, 0.8308, -0.3987, -0.3884, 0.8308, -0.3987, -0.3884, 0.8308, -0.3987, -0.3884, 0.8308, -0.8727, -0.4851, -0.05548, -0.8727, -0.4851, -0.05548, -0.8727, -0.4851, -0.05548, -0.2809, 0.9408, -0.1897, -0.2809, 0.9408, -0.1897, -0.2809, 0.9408, -0.1897, -0.2809, 0.9408, -0.1897, -0.4276, 0.7977, 0.4253, -0.4276, 0.7977, 0.4253, -0.4276, 0.7977, 0.4253, -0.4276, 0.7977, 0.4253, -0.6898, 0.3465, -0.6357, -0.6898, 0.3465, -0.6357, -0.6898, 0.3465, -0.6357, -0.9921, 0.0, 0.1251, -0.9921, 0.0, 0.1251, -0.9921, 0.0, 0.1251, 0.3806, -0.1477, -0.9129, 0.3806, -0.1477, -0.9129, 0.3806, -0.1477, -0.9129, 0.3806, -0.1477, -0.9129, -0.1251, 3.014e-08, -0.9921, -0.1251, 1.065e-07, -0.9921, -0.1251, 1.106e-07, -0.9921, -0.1251, -8.982e-09, -0.9921, 0.07344, 0.6292, 0.7738, 0.07344, 0.6292, 0.7738, 0.07344, 0.6292, 0.7738, 0.07344, 0.6292, 0.7738, -0.01068, -0.9938, 0.1105, -0.01068, -0.9938, 0.1105, -0.01068, -0.9938, 0.1105, -0.01068, -0.9938, 0.1105, 0.00712, -0.9935, -0.114, 0.00712, -0.9935, -0.114, 0.00712, -0.9935, -0.114, 0.00712, -0.9935, -0.114, 0.000257, -1.0, -0.0003991, 0.000257, -1.0, -0.0003991, 0.000257, -1.0, -0.0003991, 0.01685, -0.9547, 0.2972, 0.01685, -0.9547, 0.2972, 0.01685, -0.9547, 0.2972, 0.01685, -0.9547, 0.2972, -0.001942, -1.0, -0.001987, -0.001942, -1.0, -0.001987, -0.001942, -1.0, -0.001987, -0.001942, -1.0, -0.001987, -0.05379, -0.9625, -0.266, -0.05379, -0.9625, -0.266, -0.05379, -0.9625, -0.266, -0.05379, -0.9625, -0.266, -0.001942, -1.0, -0.001987, -0.001942, -1.0, -0.001987, -0.001942, -1.0, -0.001987, 0.0, -1.0, 8.852e-09, 0.0, -1.0, 8.852e-09, 0.0, -1.0, 8.852e-09, 0.0, -1.0, 8.852e-09, 0.1565, -0.9863, -0.05225, 0.1565, -0.9863, -0.05225, 0.1565, -0.9863, -0.05225, 0.0, -1.0, 0.0, 0.0, -1.0, 0.0, 0.0, -1.0, 0.0, 0.0, -1.0, 0.0, -0.1252, -0.9644, -0.233, -0.1252, -0.9644, -0.233, -0.1252, -0.9644, -0.233])] * 3)])

# ---- objects
ob_rocks_round_m_2c_03 = bpy.data.objects.new('Rocks_Round_m_2C_03', me_rocks_round_m_2c_03_005)

# ---- transforms, parenting, visibility, modifiers, constraints
ob_rocks_round_m_2c_03.location = (0.0, 0.0, 0.0)
ob_rocks_round_m_2c_03.rotation_euler = (1.571, -0.0, 0.0)
ob_rocks_round_m_2c_03.color = (0.8, 0.8, 0.8, 1.0)

# ---- collection membership
scene.collection.objects.link(ob_rocks_round_m_2c_03)

# ---- scene / render settings (as saved in the file)
scene.frame_start = 1; scene.frame_end = 250; scene.frame_set(1)
scene.render.engine = 'BLENDER_EEVEE_NEXT'
scene.cycles.sampling_pattern = 'TABULATED_SOBOL'
scene.cycles.use_light_tree = False
scene.view_settings.view_transform = 'Standard'
bpy.context.view_layer.update()

# ---- added for rendering (the .blend has no active camera and no usable light): camera, sun + grey world if the file has none
cam_auto = bpy.data.cameras.new('AutoCamera')
cam_auto.lens = 50.0
cam_auto.sensor_width = 36.0
cam_auto.clip_end = 1000.0
ob_auto_camera = bpy.data.objects.new('AutoCamera', cam_auto)
scene.collection.objects.link(ob_auto_camera)
ob_auto_camera.location = (2.74282, -3.1576, 2.40187)
ob_auto_camera.rotation_euler = (1.09748, -7.21219e-08, 0.694738)
scene.camera = ob_auto_camera
light_auto_sun = bpy.data.lights.new('AutoSun', 'SUN')
light_auto_sun.energy = 3.0
light_auto_sun.angle = 0.0523599
ob_auto_sun = bpy.data.objects.new('AutoSun', light_auto_sun)
scene.collection.objects.link(ob_auto_sun)
ob_auto_sun.rotation_euler = (0.872665, 0.174533, 0.523599)
if scene.world is None:
    world_auto = bpy.data.worlds.new('AutoWorld')
    world_auto.color = (0.3, 0.3, 0.3)
    scene.world = world_auto
bpy.context.view_layer.update()
